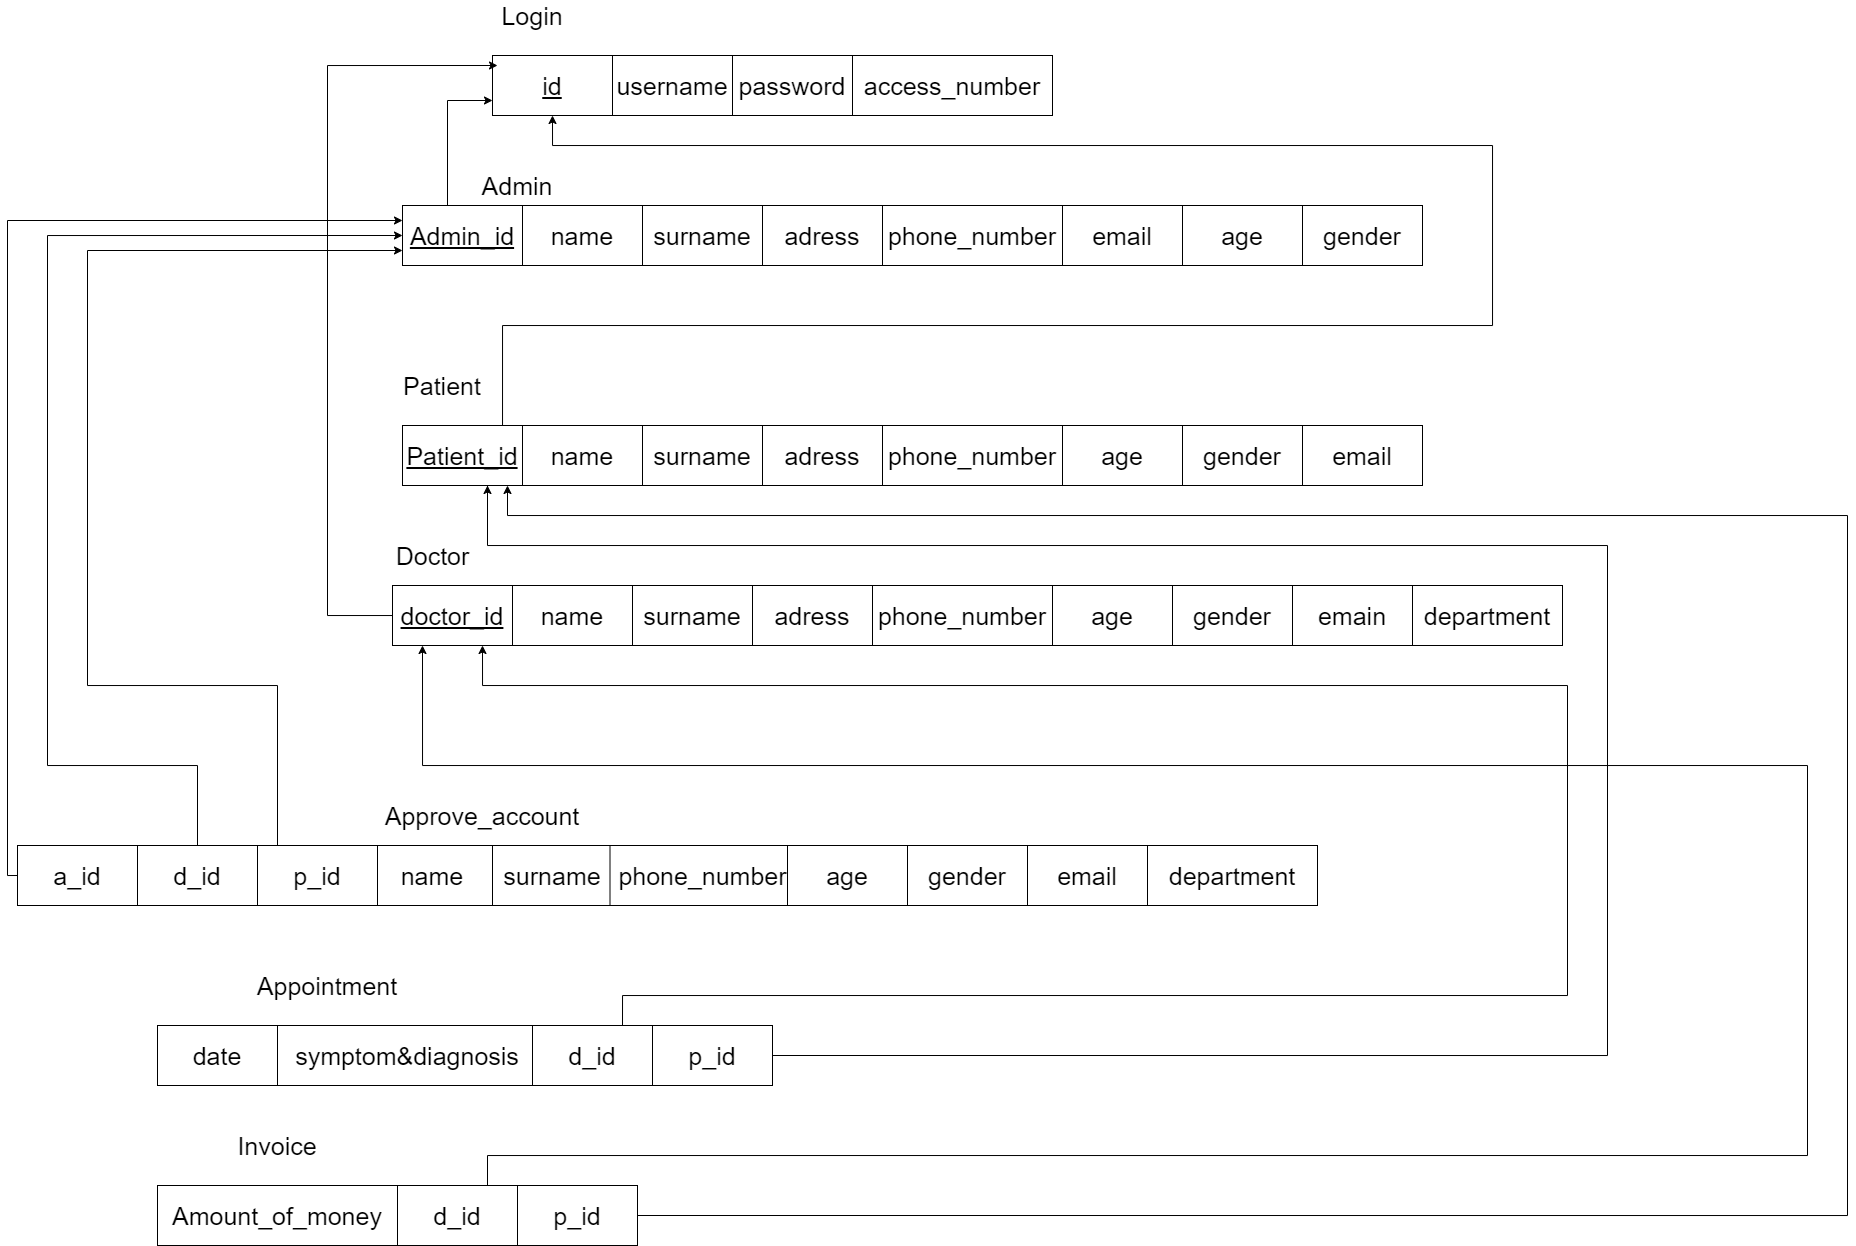

The diagram above was exported from draw.io. Its source (the exported page's mxGraphModel, read from the mxfile embedded in the PNG):
<mxGraphModel dx="1312" dy="715" grid="1" gridSize="10" guides="1" tooltips="1" connect="1" arrows="1" fold="1" page="1" pageScale="1" pageWidth="1500" pageHeight="1500" math="0" shadow="0" extFonts="Permanent Marker^https://fonts.googleapis.com/css?family=Permanent+Marker">
  <root>
    <object label="" id="0">
      <mxCell />
    </object>
    <mxCell id="1" parent="0" />
    <mxCell id="dzXcV5QDVCYs2qSwvGIH-1" value="&lt;u style=&quot;font-size: 25px;&quot;&gt;&lt;font style=&quot;font-size: 25px;&quot;&gt;id&lt;/font&gt;&lt;/u&gt;" style="rounded=0;whiteSpace=wrap;html=1;fontSize=25;" vertex="1" parent="1">
      <mxGeometry x="525" y="130" width="120" height="60" as="geometry" />
    </mxCell>
    <mxCell id="dzXcV5QDVCYs2qSwvGIH-2" value="&lt;span style=&quot;font-size: 25px&quot;&gt;username&lt;/span&gt;" style="rounded=0;whiteSpace=wrap;html=1;fontSize=25;" vertex="1" parent="1">
      <mxGeometry x="645" y="130" width="120" height="60" as="geometry" />
    </mxCell>
    <mxCell id="dzXcV5QDVCYs2qSwvGIH-3" value="password" style="rounded=0;whiteSpace=wrap;html=1;fontSize=25;" vertex="1" parent="1">
      <mxGeometry x="765" y="130" width="120" height="60" as="geometry" />
    </mxCell>
    <mxCell id="dzXcV5QDVCYs2qSwvGIH-4" value="access_number" style="rounded=0;whiteSpace=wrap;html=1;fontSize=25;" vertex="1" parent="1">
      <mxGeometry x="885" y="130" width="200" height="60" as="geometry" />
    </mxCell>
    <mxCell id="dzXcV5QDVCYs2qSwvGIH-5" value="Login" style="text;html=1;strokeColor=none;fillColor=none;align=center;verticalAlign=middle;whiteSpace=wrap;rounded=0;fontSize=25;" vertex="1" parent="1">
      <mxGeometry x="545" y="80" width="40" height="20" as="geometry" />
    </mxCell>
    <mxCell id="dzXcV5QDVCYs2qSwvGIH-41" style="edgeStyle=orthogonalEdgeStyle;rounded=0;orthogonalLoop=1;jettySize=auto;html=1;exitX=0;exitY=0.75;exitDx=0;exitDy=0;entryX=0;entryY=0.75;entryDx=0;entryDy=0;fontSize=25;" edge="1" parent="1" source="dzXcV5QDVCYs2qSwvGIH-7" target="dzXcV5QDVCYs2qSwvGIH-1">
      <mxGeometry relative="1" as="geometry">
        <Array as="points">
          <mxPoint x="435" y="310" />
          <mxPoint x="480" y="310" />
          <mxPoint x="480" y="175" />
        </Array>
      </mxGeometry>
    </mxCell>
    <mxCell id="dzXcV5QDVCYs2qSwvGIH-7" value="&lt;u&gt;Admin_id&lt;/u&gt;" style="rounded=0;whiteSpace=wrap;html=1;fontSize=25;" vertex="1" parent="1">
      <mxGeometry x="435" y="280" width="120" height="60" as="geometry" />
    </mxCell>
    <mxCell id="dzXcV5QDVCYs2qSwvGIH-8" value="name" style="rounded=0;whiteSpace=wrap;html=1;fontSize=25;" vertex="1" parent="1">
      <mxGeometry x="555" y="280" width="120" height="60" as="geometry" />
    </mxCell>
    <mxCell id="dzXcV5QDVCYs2qSwvGIH-9" value="surname" style="rounded=0;whiteSpace=wrap;html=1;fontSize=25;" vertex="1" parent="1">
      <mxGeometry x="675" y="280" width="120" height="60" as="geometry" />
    </mxCell>
    <mxCell id="dzXcV5QDVCYs2qSwvGIH-10" value="adress" style="rounded=0;whiteSpace=wrap;html=1;fontSize=25;" vertex="1" parent="1">
      <mxGeometry x="795" y="280" width="120" height="60" as="geometry" />
    </mxCell>
    <mxCell id="dzXcV5QDVCYs2qSwvGIH-11" value="phone_number" style="rounded=0;whiteSpace=wrap;html=1;fontSize=25;" vertex="1" parent="1">
      <mxGeometry x="915" y="280" width="180" height="60" as="geometry" />
    </mxCell>
    <mxCell id="dzXcV5QDVCYs2qSwvGIH-12" value="Admin" style="text;html=1;strokeColor=none;fillColor=none;align=center;verticalAlign=middle;whiteSpace=wrap;rounded=0;fontSize=25;" vertex="1" parent="1">
      <mxGeometry x="530" y="250" width="40" height="20" as="geometry" />
    </mxCell>
    <mxCell id="dzXcV5QDVCYs2qSwvGIH-13" value="email" style="rounded=0;whiteSpace=wrap;html=1;fontSize=25;" vertex="1" parent="1">
      <mxGeometry x="1095" y="280" width="120" height="60" as="geometry" />
    </mxCell>
    <mxCell id="dzXcV5QDVCYs2qSwvGIH-14" value="age" style="rounded=0;whiteSpace=wrap;html=1;fontSize=25;" vertex="1" parent="1">
      <mxGeometry x="1215" y="280" width="120" height="60" as="geometry" />
    </mxCell>
    <mxCell id="dzXcV5QDVCYs2qSwvGIH-15" value="gender" style="rounded=0;whiteSpace=wrap;html=1;fontSize=25;" vertex="1" parent="1">
      <mxGeometry x="1335" y="280" width="120" height="60" as="geometry" />
    </mxCell>
    <mxCell id="dzXcV5QDVCYs2qSwvGIH-42" style="edgeStyle=orthogonalEdgeStyle;rounded=0;orthogonalLoop=1;jettySize=auto;html=1;fontSize=25;" edge="1" parent="1" source="dzXcV5QDVCYs2qSwvGIH-16">
      <mxGeometry relative="1" as="geometry">
        <mxPoint x="585" y="190" as="targetPoint" />
        <mxPoint x="535" y="480" as="sourcePoint" />
        <Array as="points">
          <mxPoint x="535" y="400" />
          <mxPoint x="1525" y="400" />
          <mxPoint x="1525" y="220" />
          <mxPoint x="585" y="220" />
        </Array>
      </mxGeometry>
    </mxCell>
    <mxCell id="dzXcV5QDVCYs2qSwvGIH-16" value="&lt;u&gt;Patient_id&lt;/u&gt;" style="rounded=0;whiteSpace=wrap;html=1;fontSize=25;" vertex="1" parent="1">
      <mxGeometry x="435" y="500" width="120" height="60" as="geometry" />
    </mxCell>
    <mxCell id="dzXcV5QDVCYs2qSwvGIH-17" value="name" style="rounded=0;whiteSpace=wrap;html=1;fontSize=25;" vertex="1" parent="1">
      <mxGeometry x="555" y="500" width="120" height="60" as="geometry" />
    </mxCell>
    <mxCell id="dzXcV5QDVCYs2qSwvGIH-18" value="surname" style="rounded=0;whiteSpace=wrap;html=1;fontSize=25;" vertex="1" parent="1">
      <mxGeometry x="675" y="500" width="120" height="60" as="geometry" />
    </mxCell>
    <mxCell id="dzXcV5QDVCYs2qSwvGIH-19" value="adress" style="rounded=0;whiteSpace=wrap;html=1;fontSize=25;" vertex="1" parent="1">
      <mxGeometry x="795" y="500" width="120" height="60" as="geometry" />
    </mxCell>
    <mxCell id="dzXcV5QDVCYs2qSwvGIH-20" value="Patient" style="text;html=1;strokeColor=none;fillColor=none;align=center;verticalAlign=middle;whiteSpace=wrap;rounded=0;fontSize=25;" vertex="1" parent="1">
      <mxGeometry x="455" y="450" width="40" height="20" as="geometry" />
    </mxCell>
    <mxCell id="dzXcV5QDVCYs2qSwvGIH-22" value="phone_number" style="rounded=0;whiteSpace=wrap;html=1;fontSize=25;" vertex="1" parent="1">
      <mxGeometry x="915" y="500" width="180" height="60" as="geometry" />
    </mxCell>
    <mxCell id="dzXcV5QDVCYs2qSwvGIH-23" value="age" style="rounded=0;whiteSpace=wrap;html=1;fontSize=25;" vertex="1" parent="1">
      <mxGeometry x="1095" y="500" width="120" height="60" as="geometry" />
    </mxCell>
    <mxCell id="dzXcV5QDVCYs2qSwvGIH-24" value="gender" style="rounded=0;whiteSpace=wrap;html=1;fontSize=25;" vertex="1" parent="1">
      <mxGeometry x="1215" y="500" width="120" height="60" as="geometry" />
    </mxCell>
    <mxCell id="dzXcV5QDVCYs2qSwvGIH-25" value="email" style="rounded=0;whiteSpace=wrap;html=1;fontSize=25;" vertex="1" parent="1">
      <mxGeometry x="1335" y="500" width="120" height="60" as="geometry" />
    </mxCell>
    <mxCell id="dzXcV5QDVCYs2qSwvGIH-43" style="edgeStyle=orthogonalEdgeStyle;rounded=0;orthogonalLoop=1;jettySize=auto;html=1;fontSize=25;" edge="1" parent="1" source="dzXcV5QDVCYs2qSwvGIH-26">
      <mxGeometry relative="1" as="geometry">
        <mxPoint x="530" y="140" as="targetPoint" />
        <Array as="points">
          <mxPoint x="360" y="690" />
          <mxPoint x="360" y="140" />
        </Array>
      </mxGeometry>
    </mxCell>
    <mxCell id="dzXcV5QDVCYs2qSwvGIH-26" value="&lt;u&gt;doctor_id&lt;/u&gt;" style="rounded=0;whiteSpace=wrap;html=1;fontSize=25;" vertex="1" parent="1">
      <mxGeometry x="425" y="660" width="120" height="60" as="geometry" />
    </mxCell>
    <mxCell id="dzXcV5QDVCYs2qSwvGIH-27" value="name" style="rounded=0;whiteSpace=wrap;html=1;fontSize=25;" vertex="1" parent="1">
      <mxGeometry x="545" y="660" width="120" height="60" as="geometry" />
    </mxCell>
    <mxCell id="dzXcV5QDVCYs2qSwvGIH-28" value="surname" style="rounded=0;whiteSpace=wrap;html=1;fontSize=25;" vertex="1" parent="1">
      <mxGeometry x="665" y="660" width="120" height="60" as="geometry" />
    </mxCell>
    <mxCell id="dzXcV5QDVCYs2qSwvGIH-29" value="adress" style="rounded=0;whiteSpace=wrap;html=1;fontSize=25;" vertex="1" parent="1">
      <mxGeometry x="785" y="660" width="120" height="60" as="geometry" />
    </mxCell>
    <mxCell id="dzXcV5QDVCYs2qSwvGIH-30" value="phone_number" style="rounded=0;whiteSpace=wrap;html=1;fontSize=25;" vertex="1" parent="1">
      <mxGeometry x="905" y="660" width="180" height="60" as="geometry" />
    </mxCell>
    <mxCell id="dzXcV5QDVCYs2qSwvGIH-31" value="department" style="rounded=0;whiteSpace=wrap;html=1;fontSize=25;" vertex="1" parent="1">
      <mxGeometry x="1445" y="660" width="150" height="60" as="geometry" />
    </mxCell>
    <mxCell id="dzXcV5QDVCYs2qSwvGIH-32" value="age" style="rounded=0;whiteSpace=wrap;html=1;fontSize=25;" vertex="1" parent="1">
      <mxGeometry x="1085" y="660" width="120" height="60" as="geometry" />
    </mxCell>
    <mxCell id="dzXcV5QDVCYs2qSwvGIH-33" value="gender" style="rounded=0;whiteSpace=wrap;html=1;fontSize=25;" vertex="1" parent="1">
      <mxGeometry x="1205" y="660" width="120" height="60" as="geometry" />
    </mxCell>
    <mxCell id="dzXcV5QDVCYs2qSwvGIH-34" value="emain" style="rounded=0;whiteSpace=wrap;html=1;fontSize=25;" vertex="1" parent="1">
      <mxGeometry x="1325" y="660" width="120" height="60" as="geometry" />
    </mxCell>
    <mxCell id="dzXcV5QDVCYs2qSwvGIH-36" value="Doctor" style="text;html=1;align=center;verticalAlign=middle;resizable=0;points=[];autosize=1;fontSize=25;" vertex="1" parent="1">
      <mxGeometry x="420" y="610" width="90" height="40" as="geometry" />
    </mxCell>
    <mxCell id="dzXcV5QDVCYs2qSwvGIH-44" value="Approve_account" style="text;html=1;strokeColor=none;fillColor=none;align=center;verticalAlign=middle;whiteSpace=wrap;rounded=0;fontSize=25;" vertex="1" parent="1">
      <mxGeometry x="495" y="880" width="40" height="20" as="geometry" />
    </mxCell>
    <mxCell id="dzXcV5QDVCYs2qSwvGIH-56" style="edgeStyle=orthogonalEdgeStyle;rounded=0;orthogonalLoop=1;jettySize=auto;html=1;exitX=0;exitY=0.5;exitDx=0;exitDy=0;fontSize=25;entryX=0;entryY=0.25;entryDx=0;entryDy=0;" edge="1" parent="1" source="dzXcV5QDVCYs2qSwvGIH-45" target="dzXcV5QDVCYs2qSwvGIH-7">
      <mxGeometry relative="1" as="geometry">
        <mxPoint x="188.52941176470588" y="290" as="targetPoint" />
        <Array as="points">
          <mxPoint x="40" y="950" />
          <mxPoint x="40" y="295" />
        </Array>
      </mxGeometry>
    </mxCell>
    <mxCell id="dzXcV5QDVCYs2qSwvGIH-45" value="a_id" style="rounded=0;whiteSpace=wrap;html=1;fontSize=25;" vertex="1" parent="1">
      <mxGeometry x="50" y="920" width="120" height="60" as="geometry" />
    </mxCell>
    <mxCell id="dzXcV5QDVCYs2qSwvGIH-46" value="name" style="rounded=0;whiteSpace=wrap;html=1;fontSize=25;" vertex="1" parent="1">
      <mxGeometry x="405" y="920" width="120" height="60" as="geometry" />
    </mxCell>
    <mxCell id="dzXcV5QDVCYs2qSwvGIH-47" value="surname" style="rounded=0;whiteSpace=wrap;html=1;fontSize=25;" vertex="1" parent="1">
      <mxGeometry x="525" y="920" width="120" height="60" as="geometry" />
    </mxCell>
    <mxCell id="dzXcV5QDVCYs2qSwvGIH-48" value="phone_number" style="rounded=0;whiteSpace=wrap;html=1;fontSize=25;" vertex="1" parent="1">
      <mxGeometry x="642.5" y="920" width="185" height="60" as="geometry" />
    </mxCell>
    <mxCell id="dzXcV5QDVCYs2qSwvGIH-50" value="age" style="rounded=0;whiteSpace=wrap;html=1;fontSize=25;" vertex="1" parent="1">
      <mxGeometry x="820" y="920" width="120" height="60" as="geometry" />
    </mxCell>
    <mxCell id="dzXcV5QDVCYs2qSwvGIH-51" value="gender" style="rounded=0;whiteSpace=wrap;html=1;fontSize=25;" vertex="1" parent="1">
      <mxGeometry x="940" y="920" width="120" height="60" as="geometry" />
    </mxCell>
    <mxCell id="dzXcV5QDVCYs2qSwvGIH-52" value="email" style="rounded=0;whiteSpace=wrap;html=1;fontSize=25;" vertex="1" parent="1">
      <mxGeometry x="1060" y="920" width="120" height="60" as="geometry" />
    </mxCell>
    <mxCell id="dzXcV5QDVCYs2qSwvGIH-53" value="department" style="rounded=0;whiteSpace=wrap;html=1;fontSize=25;" vertex="1" parent="1">
      <mxGeometry x="1180" y="920" width="170" height="60" as="geometry" />
    </mxCell>
    <mxCell id="dzXcV5QDVCYs2qSwvGIH-57" style="edgeStyle=orthogonalEdgeStyle;rounded=0;orthogonalLoop=1;jettySize=auto;html=1;exitX=0.25;exitY=0;exitDx=0;exitDy=0;fontSize=25;entryX=0;entryY=0.75;entryDx=0;entryDy=0;" edge="1" parent="1" source="dzXcV5QDVCYs2qSwvGIH-54" target="dzXcV5QDVCYs2qSwvGIH-7">
      <mxGeometry relative="1" as="geometry">
        <mxPoint x="375.41176470588243" y="330" as="targetPoint" />
        <Array as="points">
          <mxPoint x="310" y="920" />
          <mxPoint x="310" y="760" />
          <mxPoint x="120" y="760" />
          <mxPoint x="120" y="325" />
        </Array>
      </mxGeometry>
    </mxCell>
    <mxCell id="dzXcV5QDVCYs2qSwvGIH-60" style="edgeStyle=orthogonalEdgeStyle;rounded=0;orthogonalLoop=1;jettySize=auto;html=1;exitX=0.5;exitY=0;exitDx=0;exitDy=0;fontSize=25;entryX=0;entryY=0.5;entryDx=0;entryDy=0;" edge="1" parent="1" source="dzXcV5QDVCYs2qSwvGIH-54" target="dzXcV5QDVCYs2qSwvGIH-7">
      <mxGeometry relative="1" as="geometry">
        <mxPoint x="230" y="310" as="targetPoint" />
        <Array as="points">
          <mxPoint x="230" y="840" />
          <mxPoint x="80" y="840" />
          <mxPoint x="80" y="310" />
        </Array>
      </mxGeometry>
    </mxCell>
    <mxCell id="dzXcV5QDVCYs2qSwvGIH-54" value="d_id" style="rounded=0;whiteSpace=wrap;html=1;fontSize=25;" vertex="1" parent="1">
      <mxGeometry x="170" y="920" width="120" height="60" as="geometry" />
    </mxCell>
    <mxCell id="dzXcV5QDVCYs2qSwvGIH-59" value="p_id" style="rounded=0;whiteSpace=wrap;html=1;fontSize=25;" vertex="1" parent="1">
      <mxGeometry x="290" y="920" width="120" height="60" as="geometry" />
    </mxCell>
    <mxCell id="dzXcV5QDVCYs2qSwvGIH-61" value="Appointment" style="text;html=1;strokeColor=none;fillColor=none;align=center;verticalAlign=middle;whiteSpace=wrap;rounded=0;fontSize=25;" vertex="1" parent="1">
      <mxGeometry x="340" y="1050" width="40" height="20" as="geometry" />
    </mxCell>
    <mxCell id="dzXcV5QDVCYs2qSwvGIH-62" value="date" style="rounded=0;whiteSpace=wrap;html=1;fontSize=25;" vertex="1" parent="1">
      <mxGeometry x="190" y="1100" width="120" height="60" as="geometry" />
    </mxCell>
    <mxCell id="dzXcV5QDVCYs2qSwvGIH-63" value="symptom&amp;amp;diagnosis" style="rounded=0;whiteSpace=wrap;html=1;fontSize=25;" vertex="1" parent="1">
      <mxGeometry x="310" y="1100" width="260" height="60" as="geometry" />
    </mxCell>
    <mxCell id="dzXcV5QDVCYs2qSwvGIH-69" style="edgeStyle=orthogonalEdgeStyle;rounded=0;orthogonalLoop=1;jettySize=auto;html=1;exitX=0.75;exitY=0;exitDx=0;exitDy=0;entryX=0.75;entryY=1;entryDx=0;entryDy=0;fontSize=25;" edge="1" parent="1" source="dzXcV5QDVCYs2qSwvGIH-64" target="dzXcV5QDVCYs2qSwvGIH-26">
      <mxGeometry relative="1" as="geometry">
        <Array as="points">
          <mxPoint x="655" y="1070" />
          <mxPoint x="1600" y="1070" />
          <mxPoint x="1600" y="760" />
          <mxPoint x="515" y="760" />
        </Array>
      </mxGeometry>
    </mxCell>
    <mxCell id="dzXcV5QDVCYs2qSwvGIH-64" value="d_id" style="rounded=0;whiteSpace=wrap;html=1;fontSize=25;" vertex="1" parent="1">
      <mxGeometry x="565" y="1100" width="120" height="60" as="geometry" />
    </mxCell>
    <mxCell id="dzXcV5QDVCYs2qSwvGIH-68" style="edgeStyle=orthogonalEdgeStyle;rounded=0;orthogonalLoop=1;jettySize=auto;html=1;exitX=1;exitY=0.5;exitDx=0;exitDy=0;fontSize=25;" edge="1" parent="1" source="dzXcV5QDVCYs2qSwvGIH-65">
      <mxGeometry relative="1" as="geometry">
        <mxPoint x="520" y="560" as="targetPoint" />
        <Array as="points">
          <mxPoint x="1640" y="1130" />
          <mxPoint x="1640" y="620" />
          <mxPoint x="520" y="620" />
          <mxPoint x="520" y="560" />
        </Array>
      </mxGeometry>
    </mxCell>
    <mxCell id="dzXcV5QDVCYs2qSwvGIH-65" value="p_id" style="rounded=0;whiteSpace=wrap;html=1;fontSize=25;" vertex="1" parent="1">
      <mxGeometry x="685" y="1100" width="120" height="60" as="geometry" />
    </mxCell>
    <mxCell id="dzXcV5QDVCYs2qSwvGIH-70" value="Invoice" style="text;html=1;strokeColor=none;fillColor=none;align=center;verticalAlign=middle;whiteSpace=wrap;rounded=0;fontSize=25;" vertex="1" parent="1">
      <mxGeometry x="290" y="1210" width="40" height="20" as="geometry" />
    </mxCell>
    <mxCell id="dzXcV5QDVCYs2qSwvGIH-71" value="Amount_of_money" style="rounded=0;whiteSpace=wrap;html=1;fontSize=25;" vertex="1" parent="1">
      <mxGeometry x="190" y="1260" width="240" height="60" as="geometry" />
    </mxCell>
    <mxCell id="dzXcV5QDVCYs2qSwvGIH-75" style="edgeStyle=orthogonalEdgeStyle;rounded=0;orthogonalLoop=1;jettySize=auto;html=1;exitX=0.75;exitY=0;exitDx=0;exitDy=0;entryX=0.25;entryY=1;entryDx=0;entryDy=0;fontSize=25;" edge="1" parent="1" source="dzXcV5QDVCYs2qSwvGIH-73" target="dzXcV5QDVCYs2qSwvGIH-26">
      <mxGeometry relative="1" as="geometry">
        <Array as="points">
          <mxPoint x="520" y="1230" />
          <mxPoint x="1840" y="1230" />
          <mxPoint x="1840" y="840" />
          <mxPoint x="455" y="840" />
        </Array>
      </mxGeometry>
    </mxCell>
    <mxCell id="dzXcV5QDVCYs2qSwvGIH-73" value="d_id" style="rounded=0;whiteSpace=wrap;html=1;fontSize=25;" vertex="1" parent="1">
      <mxGeometry x="430" y="1260" width="120" height="60" as="geometry" />
    </mxCell>
    <mxCell id="dzXcV5QDVCYs2qSwvGIH-76" style="edgeStyle=orthogonalEdgeStyle;rounded=0;orthogonalLoop=1;jettySize=auto;html=1;exitX=1;exitY=0.5;exitDx=0;exitDy=0;fontSize=25;" edge="1" parent="1" source="dzXcV5QDVCYs2qSwvGIH-74" target="dzXcV5QDVCYs2qSwvGIH-16">
      <mxGeometry relative="1" as="geometry">
        <mxPoint x="540" y="562" as="targetPoint" />
        <Array as="points">
          <mxPoint x="1880" y="1290" />
          <mxPoint x="1880" y="590" />
          <mxPoint x="540" y="590" />
        </Array>
      </mxGeometry>
    </mxCell>
    <mxCell id="dzXcV5QDVCYs2qSwvGIH-74" value="p_id" style="rounded=0;whiteSpace=wrap;html=1;fontSize=25;" vertex="1" parent="1">
      <mxGeometry x="550" y="1260" width="120" height="60" as="geometry" />
    </mxCell>
  </root>
</mxGraphModel>